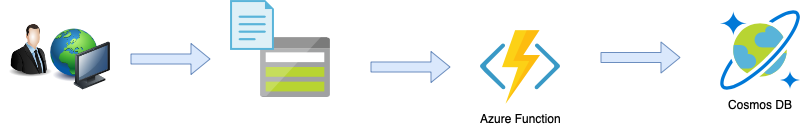

The diagram above was exported from draw.io. Its source (the exported page's mxGraphModel, read from the mxfile embedded in the PNG):
<mxGraphModel dx="918" dy="664" grid="1" gridSize="10" guides="1" tooltips="1" connect="1" arrows="1" fold="1" page="1" pageScale="1" pageWidth="1100" pageHeight="850" math="0" shadow="0">
  <root>
    <mxCell id="0" />
    <mxCell id="1" parent="0" />
    <mxCell id="2" value="Azure Function" style="aspect=fixed;html=1;perimeter=none;align=center;shadow=0;dashed=0;image;fontSize=12;image=img/lib/mscae/Functions.svg;" vertex="1" parent="1">
      <mxGeometry x="610" y="145" width="80" height="74" as="geometry" />
    </mxCell>
    <mxCell id="3" value="" style="shape=flexArrow;endArrow=classic;html=1;fillColor=#dae8fc;strokeColor=#6c8ebf;" edge="1" parent="1">
      <mxGeometry width="50" height="50" relative="1" as="geometry">
        <mxPoint x="730" y="172" as="sourcePoint" />
        <mxPoint x="810" y="172" as="targetPoint" />
      </mxGeometry>
    </mxCell>
    <mxCell id="4" value="" style="shape=flexArrow;endArrow=classic;html=1;fillColor=#dae8fc;strokeColor=#6c8ebf;" edge="1" parent="1">
      <mxGeometry width="50" height="50" relative="1" as="geometry">
        <mxPoint x="500" y="181.5" as="sourcePoint" />
        <mxPoint x="580" y="181.5" as="targetPoint" />
      </mxGeometry>
    </mxCell>
    <mxCell id="5" value="Cosmos DB" style="aspect=fixed;html=1;perimeter=none;align=center;shadow=0;dashed=0;image;fontSize=12;image=img/lib/mscae/CosmosDB.svg;" vertex="1" parent="1">
      <mxGeometry x="850" y="125" width="80" height="80" as="geometry" />
    </mxCell>
    <mxCell id="6" value="" style="aspect=fixed;html=1;perimeter=none;align=center;shadow=0;dashed=0;image;fontSize=12;image=img/lib/mscae/Storage.svg;" vertex="1" parent="1">
      <mxGeometry x="390" y="152" width="70" height="60" as="geometry" />
    </mxCell>
    <mxCell id="7" value="" style="aspect=fixed;html=1;perimeter=none;align=center;shadow=0;dashed=0;image;fontSize=12;image=img/lib/mscae/File.svg;" vertex="1" parent="1">
      <mxGeometry x="360" y="115" width="44" height="50" as="geometry" />
    </mxCell>
    <mxCell id="8" value="" style="image;html=1;labelBackgroundColor=#ffffff;image=img/lib/clip_art/people/Suit_Man_128x128.png" vertex="1" parent="1">
      <mxGeometry x="130" y="137.5" width="60" height="55" as="geometry" />
    </mxCell>
    <mxCell id="9" value="" style="image;html=1;labelBackgroundColor=#ffffff;image=img/lib/clip_art/computers/Network_128x128.png" vertex="1" parent="1">
      <mxGeometry x="180" y="138" width="60" height="72" as="geometry" />
    </mxCell>
    <mxCell id="10" value="" style="shape=flexArrow;endArrow=classic;html=1;fillColor=#dae8fc;strokeColor=#6c8ebf;" edge="1" parent="1">
      <mxGeometry width="50" height="50" relative="1" as="geometry">
        <mxPoint x="260" y="173.5" as="sourcePoint" />
        <mxPoint x="340" y="173.5" as="targetPoint" />
      </mxGeometry>
    </mxCell>
  </root>
</mxGraphModel>